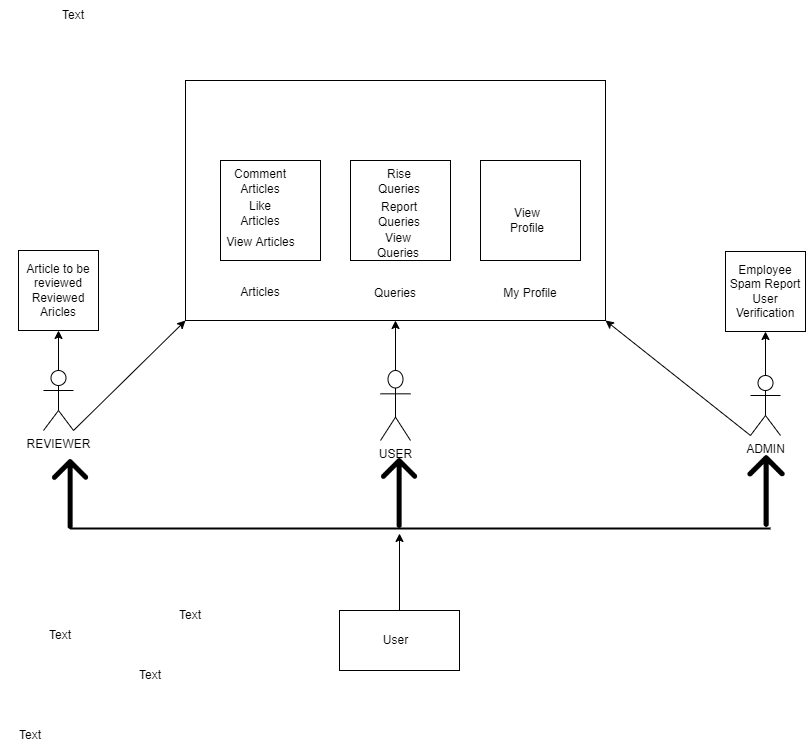

The diagram above was exported from draw.io. Its source (the exported page's mxGraphModel, read from the mxfile embedded in the PNG):
<mxGraphModel dx="1422" dy="914" grid="1" gridSize="10" guides="1" tooltips="1" connect="1" arrows="1" fold="1" page="1" pageScale="1" pageWidth="1600" pageHeight="1200" math="0" shadow="0">
  <root>
    <mxCell id="0" />
    <mxCell id="1" parent="0" />
    <mxCell id="W_xqoJf0_fD7NubCAcCD-382" value="" style="edgeStyle=orthogonalEdgeStyle;rounded=0;orthogonalLoop=1;jettySize=auto;html=1;" parent="1" source="W_xqoJf0_fD7NubCAcCD-342" target="W_xqoJf0_fD7NubCAcCD-381" edge="1">
      <mxGeometry relative="1" as="geometry" />
    </mxCell>
    <mxCell id="W_xqoJf0_fD7NubCAcCD-342" value="USER" style="shape=umlActor;verticalLabelPosition=bottom;verticalAlign=top;html=1;outlineConnect=0;" parent="1" vertex="1">
      <mxGeometry x="630" y="600" width="30" height="70" as="geometry" />
    </mxCell>
    <mxCell id="W_xqoJf0_fD7NubCAcCD-394" style="edgeStyle=orthogonalEdgeStyle;rounded=0;orthogonalLoop=1;jettySize=auto;html=1;" parent="1" source="W_xqoJf0_fD7NubCAcCD-343" target="W_xqoJf0_fD7NubCAcCD-351" edge="1">
      <mxGeometry relative="1" as="geometry" />
    </mxCell>
    <mxCell id="W_xqoJf0_fD7NubCAcCD-343" value="" style="rounded=0;whiteSpace=wrap;html=1;" parent="1" vertex="1">
      <mxGeometry x="589" y="840" width="120" height="60" as="geometry" />
    </mxCell>
    <mxCell id="W_xqoJf0_fD7NubCAcCD-393" style="edgeStyle=orthogonalEdgeStyle;rounded=0;orthogonalLoop=1;jettySize=auto;html=1;entryX=0.5;entryY=1;entryDx=0;entryDy=0;" parent="1" source="W_xqoJf0_fD7NubCAcCD-344" target="W_xqoJf0_fD7NubCAcCD-369" edge="1">
      <mxGeometry relative="1" as="geometry" />
    </mxCell>
    <mxCell id="W_xqoJf0_fD7NubCAcCD-344" value="REVIEWER" style="shape=umlActor;verticalLabelPosition=bottom;verticalAlign=top;html=1;outlineConnect=0;" parent="1" vertex="1">
      <mxGeometry x="293" y="600" width="30" height="60" as="geometry" />
    </mxCell>
    <mxCell id="W_xqoJf0_fD7NubCAcCD-392" value="" style="edgeStyle=orthogonalEdgeStyle;rounded=0;orthogonalLoop=1;jettySize=auto;html=1;" parent="1" source="W_xqoJf0_fD7NubCAcCD-345" target="W_xqoJf0_fD7NubCAcCD-391" edge="1">
      <mxGeometry relative="1" as="geometry" />
    </mxCell>
    <mxCell id="W_xqoJf0_fD7NubCAcCD-345" value="ADMIN" style="shape=umlActor;verticalLabelPosition=bottom;verticalAlign=top;html=1;outlineConnect=0;" parent="1" vertex="1">
      <mxGeometry x="1000" y="605" width="30" height="60" as="geometry" />
    </mxCell>
    <mxCell id="W_xqoJf0_fD7NubCAcCD-351" value="" style="shape=image;html=1;verticalAlign=top;verticalLabelPosition=bottom;labelBackgroundColor=#ffffff;imageAspect=0;aspect=fixed;image=https://cdn3.iconfinder.com/data/icons/arrow-outline-8/32/up_2-128.png" parent="1" vertex="1">
      <mxGeometry x="609" y="683" width="80" height="80" as="geometry" />
    </mxCell>
    <mxCell id="W_xqoJf0_fD7NubCAcCD-352" value="" style="shape=image;html=1;verticalAlign=top;verticalLabelPosition=bottom;labelBackgroundColor=#ffffff;imageAspect=0;aspect=fixed;image=https://cdn3.iconfinder.com/data/icons/arrow-outline-8/32/up_2-128.png" parent="1" vertex="1">
      <mxGeometry x="975" y="680" width="82" height="82" as="geometry" />
    </mxCell>
    <mxCell id="W_xqoJf0_fD7NubCAcCD-354" style="edgeStyle=orthogonalEdgeStyle;rounded=0;orthogonalLoop=1;jettySize=auto;html=1;exitX=0.5;exitY=1;exitDx=0;exitDy=0;" parent="1" edge="1">
      <mxGeometry relative="1" as="geometry">
        <mxPoint x="325" y="763" as="sourcePoint" />
        <mxPoint x="325" y="763" as="targetPoint" />
      </mxGeometry>
    </mxCell>
    <mxCell id="W_xqoJf0_fD7NubCAcCD-357" value="User" style="text;html=1;align=center;verticalAlign=middle;resizable=0;points=[];autosize=1;strokeColor=none;fillColor=none;" parent="1" vertex="1">
      <mxGeometry x="625" y="860" width="40" height="20" as="geometry" />
    </mxCell>
    <mxCell id="W_xqoJf0_fD7NubCAcCD-361" value="" style="shape=image;html=1;verticalAlign=top;verticalLabelPosition=bottom;labelBackgroundColor=#ffffff;imageAspect=0;aspect=fixed;image=https://cdn3.iconfinder.com/data/icons/arrow-outline-8/32/up_2-128.png" parent="1" vertex="1">
      <mxGeometry x="280" y="684" width="80" height="80" as="geometry" />
    </mxCell>
    <mxCell id="W_xqoJf0_fD7NubCAcCD-368" value="" style="endArrow=classic;html=1;rounded=0;exitX=1;exitY=1;exitDx=0;exitDy=0;exitPerimeter=0;entryX=0;entryY=1;entryDx=0;entryDy=0;" parent="1" source="W_xqoJf0_fD7NubCAcCD-344" target="W_xqoJf0_fD7NubCAcCD-381" edge="1">
      <mxGeometry width="50" height="50" relative="1" as="geometry">
        <mxPoint x="390" y="619" as="sourcePoint" />
        <mxPoint x="450" y="570" as="targetPoint" />
      </mxGeometry>
    </mxCell>
    <mxCell id="W_xqoJf0_fD7NubCAcCD-369" value="Article to be reviewed&lt;br&gt;Reviewed Aricles" style="whiteSpace=wrap;html=1;aspect=fixed;" parent="1" vertex="1">
      <mxGeometry x="268" y="480" width="80" height="80" as="geometry" />
    </mxCell>
    <mxCell id="W_xqoJf0_fD7NubCAcCD-376" value="" style="endArrow=classic;html=1;rounded=0;exitX=0;exitY=1;exitDx=0;exitDy=0;exitPerimeter=0;entryX=1;entryY=1;entryDx=0;entryDy=0;" parent="1" source="W_xqoJf0_fD7NubCAcCD-345" target="W_xqoJf0_fD7NubCAcCD-381" edge="1">
      <mxGeometry width="50" height="50" relative="1" as="geometry">
        <mxPoint x="1065" y="700" as="sourcePoint" />
        <mxPoint x="870" y="570" as="targetPoint" />
      </mxGeometry>
    </mxCell>
    <mxCell id="W_xqoJf0_fD7NubCAcCD-381" value="" style="rounded=0;whiteSpace=wrap;html=1;" parent="1" vertex="1">
      <mxGeometry x="435" y="310" width="420" height="240" as="geometry" />
    </mxCell>
    <mxCell id="W_xqoJf0_fD7NubCAcCD-384" value="My Profile" style="text;html=1;strokeColor=none;fillColor=none;align=center;verticalAlign=middle;whiteSpace=wrap;rounded=0;" parent="1" vertex="1">
      <mxGeometry x="750" y="508" width="60" height="30" as="geometry" />
    </mxCell>
    <mxCell id="W_xqoJf0_fD7NubCAcCD-385" value="Queries" style="text;html=1;strokeColor=none;fillColor=none;align=center;verticalAlign=middle;whiteSpace=wrap;rounded=0;" parent="1" vertex="1">
      <mxGeometry x="615" y="508" width="60" height="30" as="geometry" />
    </mxCell>
    <mxCell id="W_xqoJf0_fD7NubCAcCD-386" value="Articles" style="text;html=1;strokeColor=none;fillColor=none;align=center;verticalAlign=middle;whiteSpace=wrap;rounded=0;" parent="1" vertex="1">
      <mxGeometry x="480" y="507" width="60" height="30" as="geometry" />
    </mxCell>
    <mxCell id="W_xqoJf0_fD7NubCAcCD-387" value="Text" style="text;html=1;strokeColor=none;fillColor=none;align=center;verticalAlign=middle;whiteSpace=wrap;rounded=0;" parent="1" vertex="1">
      <mxGeometry x="280" y="850" width="60" height="30" as="geometry" />
    </mxCell>
    <mxCell id="W_xqoJf0_fD7NubCAcCD-388" value="Text" style="text;html=1;strokeColor=none;fillColor=none;align=center;verticalAlign=middle;whiteSpace=wrap;rounded=0;" parent="1" vertex="1">
      <mxGeometry x="410" y="830" width="60" height="30" as="geometry" />
    </mxCell>
    <mxCell id="W_xqoJf0_fD7NubCAcCD-389" value="Text" style="text;html=1;strokeColor=none;fillColor=none;align=center;verticalAlign=middle;whiteSpace=wrap;rounded=0;" parent="1" vertex="1">
      <mxGeometry x="250" y="950" width="60" height="30" as="geometry" />
    </mxCell>
    <mxCell id="W_xqoJf0_fD7NubCAcCD-390" value="Text" style="text;html=1;strokeColor=none;fillColor=none;align=center;verticalAlign=middle;whiteSpace=wrap;rounded=0;" parent="1" vertex="1">
      <mxGeometry x="370" y="890" width="60" height="30" as="geometry" />
    </mxCell>
    <mxCell id="W_xqoJf0_fD7NubCAcCD-391" value="Employee&lt;br&gt;Spam Report&lt;br&gt;User Verification" style="whiteSpace=wrap;html=1;aspect=fixed;" parent="1" vertex="1">
      <mxGeometry x="975" y="481" width="80" height="80" as="geometry" />
    </mxCell>
    <mxCell id="W_xqoJf0_fD7NubCAcCD-395" value="" style="line;strokeWidth=2;html=1;" parent="1" vertex="1">
      <mxGeometry x="320" y="753" width="700" height="10" as="geometry" />
    </mxCell>
    <mxCell id="W_xqoJf0_fD7NubCAcCD-396" value="" style="whiteSpace=wrap;html=1;aspect=fixed;" parent="1" vertex="1">
      <mxGeometry x="600" y="390" width="100" height="100" as="geometry" />
    </mxCell>
    <mxCell id="W_xqoJf0_fD7NubCAcCD-397" value="" style="whiteSpace=wrap;html=1;aspect=fixed;" parent="1" vertex="1">
      <mxGeometry x="470" y="390" width="100" height="100" as="geometry" />
    </mxCell>
    <mxCell id="W_xqoJf0_fD7NubCAcCD-398" value="" style="whiteSpace=wrap;html=1;aspect=fixed;" parent="1" vertex="1">
      <mxGeometry x="730" y="390" width="100" height="100" as="geometry" />
    </mxCell>
    <mxCell id="W_xqoJf0_fD7NubCAcCD-414" value="View Articles" style="text;html=1;align=center;verticalAlign=middle;resizable=0;points=[];autosize=1;strokeColor=none;fillColor=none;" parent="1" vertex="1">
      <mxGeometry x="470" y="462" width="80" height="20" as="geometry" />
    </mxCell>
    <mxCell id="W_xqoJf0_fD7NubCAcCD-415" value="Text" style="text;html=1;strokeColor=none;fillColor=none;align=center;verticalAlign=middle;whiteSpace=wrap;rounded=0;" parent="1" vertex="1">
      <mxGeometry x="293" y="230" width="60" height="30" as="geometry" />
    </mxCell>
    <mxCell id="W_xqoJf0_fD7NubCAcCD-422" value="View Queries" style="text;html=1;strokeColor=none;fillColor=none;align=center;verticalAlign=middle;whiteSpace=wrap;rounded=0;" parent="1" vertex="1">
      <mxGeometry x="618" y="460" width="60" height="30" as="geometry" />
    </mxCell>
    <mxCell id="W_xqoJf0_fD7NubCAcCD-423" value="Like Articles" style="text;html=1;strokeColor=none;fillColor=none;align=center;verticalAlign=middle;whiteSpace=wrap;rounded=0;" parent="1" vertex="1">
      <mxGeometry x="480" y="428" width="60" height="30" as="geometry" />
    </mxCell>
    <mxCell id="W_xqoJf0_fD7NubCAcCD-425" value="View Profile" style="text;html=1;strokeColor=none;fillColor=none;align=center;verticalAlign=middle;whiteSpace=wrap;rounded=0;" parent="1" vertex="1">
      <mxGeometry x="747" y="435" width="60" height="30" as="geometry" />
    </mxCell>
    <mxCell id="W_xqoJf0_fD7NubCAcCD-426" value="Comment Articles" style="text;html=1;strokeColor=none;fillColor=none;align=center;verticalAlign=middle;whiteSpace=wrap;rounded=0;" parent="1" vertex="1">
      <mxGeometry x="480" y="396" width="60" height="30" as="geometry" />
    </mxCell>
    <mxCell id="W_xqoJf0_fD7NubCAcCD-427" value="Rise Queries" style="text;html=1;strokeColor=none;fillColor=none;align=center;verticalAlign=middle;whiteSpace=wrap;rounded=0;" parent="1" vertex="1">
      <mxGeometry x="619" y="396" width="60" height="30" as="geometry" />
    </mxCell>
    <mxCell id="W_xqoJf0_fD7NubCAcCD-428" value="Report Queries" style="text;html=1;strokeColor=none;fillColor=none;align=center;verticalAlign=middle;whiteSpace=wrap;rounded=0;" parent="1" vertex="1">
      <mxGeometry x="619" y="429" width="60" height="30" as="geometry" />
    </mxCell>
  </root>
</mxGraphModel>